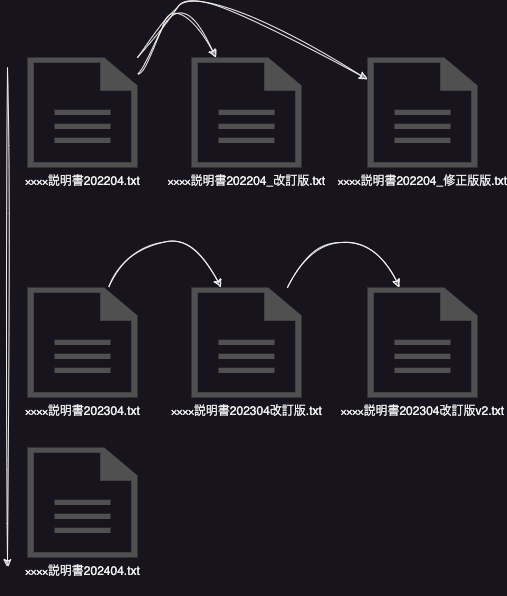

The diagram above was exported from draw.io. Its source (the exported page's mxGraphModel, read from the mxfile embedded in the PNG):
<mxGraphModel dx="1434" dy="854" grid="1" gridSize="10" guides="1" tooltips="1" connect="1" arrows="1" fold="1" page="1" pageScale="1" pageWidth="827" pageHeight="1169" math="0" shadow="0">
  <root>
    <mxCell id="0" />
    <mxCell id="1" parent="0" />
    <mxCell id="CEC4rvlmtcEz_lNYIboy-12" value="" style="curved=1;endArrow=classic;html=1;rounded=0;sketch=1;hachureGap=4;jiggle=2;curveFitting=1;fontFamily=Architects Daughter;fontSource=https%3A%2F%2Ffonts.googleapis.com%2Fcss%3Ffamily%3DArchitects%2BDaughter;" edge="1" parent="1" source="CEC4rvlmtcEz_lNYIboy-2" target="CEC4rvlmtcEz_lNYIboy-6">
      <mxGeometry width="50" height="50" relative="1" as="geometry">
        <mxPoint x="330" y="480" as="sourcePoint" />
        <mxPoint x="560" y="502" as="targetPoint" />
        <Array as="points">
          <mxPoint x="240" y="300" />
          <mxPoint x="310" y="290" />
        </Array>
      </mxGeometry>
    </mxCell>
    <mxCell id="CEC4rvlmtcEz_lNYIboy-1" value="xxxx説明書&lt;font face=&quot;Helvetica&quot;&gt;202204.txt&lt;/font&gt;&lt;div&gt;&lt;font face=&quot;Helvetica&quot;&gt;&lt;br&gt;&lt;/font&gt;&lt;/div&gt;" style="sketch=0;pointerEvents=1;shadow=0;dashed=0;html=1;strokeColor=none;fillColor=#505050;labelPosition=center;verticalLabelPosition=bottom;verticalAlign=top;outlineConnect=0;align=center;shape=mxgraph.office.concepts.document;hachureGap=4;jiggle=2;curveFitting=1;fontFamily=Architects Daughter;fontSource=https%3A%2F%2Ffonts.googleapis.com%2Fcss%3Ffamily%3DArchitects%2BDaughter;" vertex="1" parent="1">
      <mxGeometry x="140" y="110" width="110" height="110" as="geometry" />
    </mxCell>
    <mxCell id="CEC4rvlmtcEz_lNYIboy-2" value="xxxx説明書&lt;font face=&quot;Helvetica&quot;&gt;202304.txt&lt;/font&gt;&lt;div&gt;&lt;font face=&quot;Helvetica&quot;&gt;&lt;br&gt;&lt;/font&gt;&lt;/div&gt;" style="sketch=0;pointerEvents=1;shadow=0;dashed=0;html=1;strokeColor=none;fillColor=#505050;labelPosition=center;verticalLabelPosition=bottom;verticalAlign=top;outlineConnect=0;align=center;shape=mxgraph.office.concepts.document;hachureGap=4;jiggle=2;curveFitting=1;fontFamily=Architects Daughter;fontSource=https%3A%2F%2Ffonts.googleapis.com%2Fcss%3Ffamily%3DArchitects%2BDaughter;" vertex="1" parent="1">
      <mxGeometry x="140" y="340" width="110" height="110" as="geometry" />
    </mxCell>
    <mxCell id="CEC4rvlmtcEz_lNYIboy-3" value="xxxx説明書&lt;font face=&quot;Helvetica&quot;&gt;202404.txt&lt;/font&gt;&lt;div&gt;&lt;font face=&quot;Helvetica&quot;&gt;&lt;br&gt;&lt;/font&gt;&lt;/div&gt;" style="sketch=0;pointerEvents=1;shadow=0;dashed=0;html=1;strokeColor=none;fillColor=#505050;labelPosition=center;verticalLabelPosition=bottom;verticalAlign=top;outlineConnect=0;align=center;shape=mxgraph.office.concepts.document;hachureGap=4;jiggle=2;curveFitting=1;fontFamily=Architects Daughter;fontSource=https%3A%2F%2Ffonts.googleapis.com%2Fcss%3Ffamily%3DArchitects%2BDaughter;" vertex="1" parent="1">
      <mxGeometry x="140" y="500" width="110" height="110" as="geometry" />
    </mxCell>
    <mxCell id="CEC4rvlmtcEz_lNYIboy-4" value="xxxx説明書&lt;font face=&quot;Helvetica&quot;&gt;202204_改訂版.txt&lt;/font&gt;&lt;div&gt;&lt;font face=&quot;Helvetica&quot;&gt;&lt;br&gt;&lt;/font&gt;&lt;/div&gt;" style="sketch=0;pointerEvents=1;shadow=0;dashed=0;html=1;strokeColor=none;fillColor=#505050;labelPosition=center;verticalLabelPosition=bottom;verticalAlign=top;outlineConnect=0;align=center;shape=mxgraph.office.concepts.document;hachureGap=4;jiggle=2;curveFitting=1;fontFamily=Architects Daughter;fontSource=https%3A%2F%2Ffonts.googleapis.com%2Fcss%3Ffamily%3DArchitects%2BDaughter;" vertex="1" parent="1">
      <mxGeometry x="304" y="110" width="110" height="110" as="geometry" />
    </mxCell>
    <mxCell id="CEC4rvlmtcEz_lNYIboy-5" value="xxxx説明書&lt;font face=&quot;Helvetica&quot;&gt;202204_修正版版.txt&lt;/font&gt;&lt;div&gt;&lt;font face=&quot;Helvetica&quot;&gt;&lt;br&gt;&lt;/font&gt;&lt;/div&gt;" style="sketch=0;pointerEvents=1;shadow=0;dashed=0;html=1;strokeColor=none;fillColor=#505050;labelPosition=center;verticalLabelPosition=bottom;verticalAlign=top;outlineConnect=0;align=center;shape=mxgraph.office.concepts.document;hachureGap=4;jiggle=2;curveFitting=1;fontFamily=Architects Daughter;fontSource=https%3A%2F%2Ffonts.googleapis.com%2Fcss%3Ffamily%3DArchitects%2BDaughter;" vertex="1" parent="1">
      <mxGeometry x="480" y="110" width="110" height="110" as="geometry" />
    </mxCell>
    <mxCell id="CEC4rvlmtcEz_lNYIboy-6" value="xxxx説明書&lt;font face=&quot;Helvetica&quot;&gt;202304改訂版.txt&lt;/font&gt;&lt;div&gt;&lt;font face=&quot;Helvetica&quot;&gt;&lt;br&gt;&lt;/font&gt;&lt;/div&gt;" style="sketch=0;pointerEvents=1;shadow=0;dashed=0;html=1;strokeColor=none;fillColor=#505050;labelPosition=center;verticalLabelPosition=bottom;verticalAlign=top;outlineConnect=0;align=center;shape=mxgraph.office.concepts.document;hachureGap=4;jiggle=2;curveFitting=1;fontFamily=Architects Daughter;fontSource=https%3A%2F%2Ffonts.googleapis.com%2Fcss%3Ffamily%3DArchitects%2BDaughter;" vertex="1" parent="1">
      <mxGeometry x="304" y="340" width="110" height="110" as="geometry" />
    </mxCell>
    <mxCell id="CEC4rvlmtcEz_lNYIboy-7" value="xxxx説明書&lt;font face=&quot;Helvetica&quot;&gt;202304改訂版v2&lt;/font&gt;&lt;span style=&quot;font-family: Helvetica; background-color: initial;&quot;&gt;.txt&lt;/span&gt;&lt;div&gt;&lt;div&gt;&lt;font face=&quot;Helvetica&quot;&gt;&lt;br&gt;&lt;/font&gt;&lt;/div&gt;&lt;/div&gt;" style="sketch=0;pointerEvents=1;shadow=0;dashed=0;html=1;strokeColor=none;fillColor=#505050;labelPosition=center;verticalLabelPosition=bottom;verticalAlign=top;outlineConnect=0;align=center;shape=mxgraph.office.concepts.document;hachureGap=4;jiggle=2;curveFitting=1;fontFamily=Architects Daughter;fontSource=https%3A%2F%2Ffonts.googleapis.com%2Fcss%3Ffamily%3DArchitects%2BDaughter;" vertex="1" parent="1">
      <mxGeometry x="480" y="340" width="110" height="110" as="geometry" />
    </mxCell>
    <mxCell id="CEC4rvlmtcEz_lNYIboy-9" value="" style="endArrow=classic;html=1;rounded=0;sketch=1;hachureGap=4;jiggle=2;curveFitting=1;fontFamily=Architects Daughter;fontSource=https%3A%2F%2Ffonts.googleapis.com%2Fcss%3Ffamily%3DArchitects%2BDaughter;" edge="1" parent="1">
      <mxGeometry width="50" height="50" relative="1" as="geometry">
        <mxPoint x="120" y="120" as="sourcePoint" />
        <mxPoint x="120" y="620" as="targetPoint" />
      </mxGeometry>
    </mxCell>
    <mxCell id="CEC4rvlmtcEz_lNYIboy-10" value="" style="curved=1;endArrow=classic;html=1;rounded=0;sketch=1;hachureGap=4;jiggle=2;curveFitting=1;fontFamily=Architects Daughter;fontSource=https%3A%2F%2Ffonts.googleapis.com%2Fcss%3Ffamily%3DArchitects%2BDaughter;" edge="1" parent="1" source="CEC4rvlmtcEz_lNYIboy-1" target="CEC4rvlmtcEz_lNYIboy-4">
      <mxGeometry width="50" height="50" relative="1" as="geometry">
        <mxPoint x="210" y="120" as="sourcePoint" />
        <mxPoint x="260" y="70" as="targetPoint" />
        <Array as="points">
          <mxPoint x="260" y="120" />
          <mxPoint x="290" y="40" />
        </Array>
      </mxGeometry>
    </mxCell>
    <mxCell id="CEC4rvlmtcEz_lNYIboy-11" value="" style="curved=1;endArrow=classic;html=1;rounded=0;sketch=1;hachureGap=4;jiggle=2;curveFitting=1;fontFamily=Architects Daughter;fontSource=https%3A%2F%2Ffonts.googleapis.com%2Fcss%3Ffamily%3DArchitects%2BDaughter;" edge="1" parent="1" source="CEC4rvlmtcEz_lNYIboy-1" target="CEC4rvlmtcEz_lNYIboy-5">
      <mxGeometry width="50" height="50" relative="1" as="geometry">
        <mxPoint x="260" y="137" as="sourcePoint" />
        <mxPoint x="339" y="120" as="targetPoint" />
        <Array as="points">
          <mxPoint x="270" y="90" />
          <mxPoint x="310" y="30" />
        </Array>
      </mxGeometry>
    </mxCell>
    <mxCell id="CEC4rvlmtcEz_lNYIboy-14" value="" style="curved=1;endArrow=classic;html=1;rounded=0;sketch=1;hachureGap=4;jiggle=2;curveFitting=1;fontFamily=Architects Daughter;fontSource=https%3A%2F%2Ffonts.googleapis.com%2Fcss%3Ffamily%3DArchitects%2BDaughter;" edge="1" parent="1">
      <mxGeometry width="50" height="50" relative="1" as="geometry">
        <mxPoint x="400" y="340" as="sourcePoint" />
        <mxPoint x="512" y="340" as="targetPoint" />
        <Array as="points">
          <mxPoint x="419" y="300" />
          <mxPoint x="489" y="290" />
        </Array>
      </mxGeometry>
    </mxCell>
  </root>
</mxGraphModel>